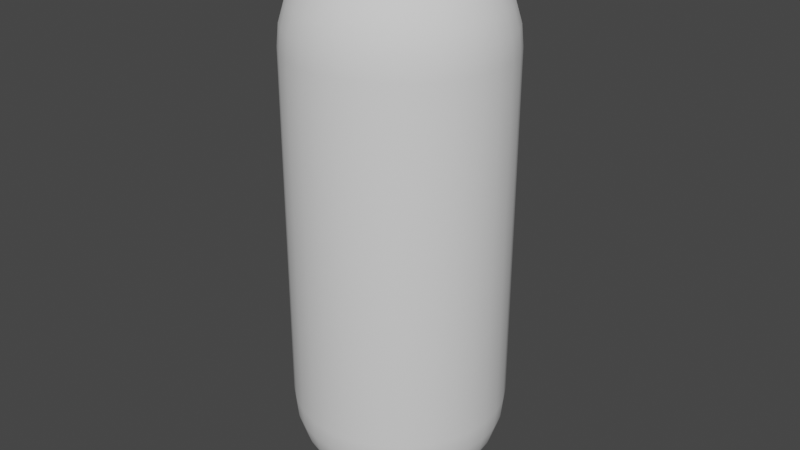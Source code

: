 # Source: PlayerCapsule.blend  (saved by Blender 3.6.13; exported with 4.5.12 LTS)
import bpy
from mathutils import Matrix  # noqa: F401  (used for matrix-valued properties, if any)

bpy.ops.wm.read_factory_settings(use_empty=True)
scene = bpy.context.scene
scene.name = 'Scene'

# ---- collections
col_collection = bpy.data.collections.new('Collection'); scene.collection.children.link(col_collection)

# ---- world
world_world = bpy.data.worlds.new('World'); scene.world = world_world
world_world.use_nodes = True; world_world.node_tree.nodes.clear()
_N = world_world.node_tree.nodes; _L = world_world.node_tree.links
n0 = _N.new('ShaderNodeOutputWorld'); n0.name = 'World Output'; n0.location = (300, 300)
n1 = _N.new('ShaderNodeBackground'); n1.name = 'Background'; n1.location = (10, 300)
n1.inputs[0].default_value = (0.05088, 0.05088, 0.05088, 1.0)
_L.new(n1.outputs[0], n0.inputs[0])
n0.is_active_output = True
world_world.color = (0.05088, 0.05088, 0.05088)
world_world.use_sun_shadow = False
world_world.sun_shadow_jitter_overblur = 0.0

# ---- meshes
me_cylinder_001 = bpy.data.meshes.new('Cylinder.001')
me_cylinder_001.from_pydata([(0.1951, 0.9808, -1.0), (0.1951, 0.9808, 1.0), (0.3827, 0.9239, 1.0), (0.5556, 0.8315, -1.0), (0.7071, 0.7071, -1.0), (0.7071, 0.7071, 1.0), (0.8315, 0.5556, -1.0), (0.8315, 0.5556, 1.0), (0.9808, 0.1951, -1.0), (1.0, 0.0, -1.0), (1.0, 0.0, 1.0), (0.9239, -0.3827, -1.0), (0.8315, -0.5556, -1.0), (0.8315, -0.5556, 1.0), (0.5556, -0.8315, 1.0), (0.3827, -0.9239, -1.0), (0.3827, -0.9239, 1.0), (0.0, -1.0, -1.0), (0.0, -1.0, 1.0), (-0.5556, -0.8315, -1.0), (-0.5556, -0.8315, 1.0), (-0.7071, -0.7071, -1.0), (-0.8315, -0.5556, -1.0), (-0.9239, -0.3827, -1.0), (-0.9239, -0.3827, 1.0), (-0.9808, -0.1951, 1.0), (-1.0, 0.0, -1.0), (-1.0, 0.0, 1.0), (-0.8315, 0.5556, 1.0), (-0.7071, 0.7071, -1.0), (-0.5556, 0.8315, -1.0), (-0.3827, 0.9239, -1.0), (-0.1951, 0.9808, -1.0), (-0.1951, 0.9808, 1.0), (0.0, 0.5556, 1.499), (0.0, 0.8315, 1.333), (0.0, 0.9808, 1.117), (0.0, 1.0, 1.0), (0.03806, 0.1913, 1.588), (0.07466, 0.3753, 1.554), (0.1084, 0.5449, 1.499), (0.1379, 0.6935, 1.424), (0.1622, 0.8155, 1.333), (0.1802, 0.9061, 1.23), (0.1913, 0.9619, 1.117), (0.07466, 0.1802, 1.588), (0.1464, 0.3536, 1.554), (0.2126, 0.5133, 1.499), (0.2706, 0.6533, 1.424), (0.3182, 0.7682, 1.333), (0.3536, 0.8536, 1.23), (0.3753, 0.9061, 1.117), (0.1084, 0.1622, 1.588), (0.2126, 0.3182, 1.554), (0.3087, 0.4619, 1.499), (0.3928, 0.5879, 1.424), (0.4619, 0.6913, 1.333), (0.5133, 0.7682, 1.23), (0.5449, 0.8155, 1.117), (0.5556, 0.8315, 1.0), (0.1379, 0.1379, 1.588), (0.2706, 0.2706, 1.554), (0.3928, 0.3928, 1.499), (0.5, 0.5, 1.424), (0.5879, 0.5879, 1.333), (0.6533, 0.6533, 1.23), (0.6935, 0.6935, 1.117), (0.1622, 0.1084, 1.588), (0.3182, 0.2126, 1.554), (0.4619, 0.3087, 1.499), (0.5879, 0.3928, 1.424), (0.6913, 0.4619, 1.333), (0.7682, 0.5133, 1.23), (0.8155, 0.5449, 1.117), (0.0, 0.0, 1.6), (0.1802, 0.07466, 1.588), (0.3536, 0.1464, 1.554), (0.5133, 0.2126, 1.499), (0.6533, 0.2706, 1.424), (0.7682, 0.3182, 1.333), (0.8536, 0.3536, 1.23), (0.9061, 0.3753, 1.117), (0.9239, 0.3827, 1.0), (0.1913, 0.03806, 1.588), (0.3753, 0.07466, 1.554), (0.5449, 0.1084, 1.499), (0.6935, 0.1379, 1.424), (0.8155, 0.1622, 1.333), (0.9061, 0.1802, 1.23), (0.9619, 0.1913, 1.117), (0.9808, 0.1951, 1.0), (0.1951, -1.118e-08, 1.588), (0.3827, -2.235e-08, 1.554), (0.5556, -5.215e-08, 1.499), (0.7071, 1.49e-08, 1.424), (0.8315, -8.941e-08, 1.333), (0.9239, 4.47e-08, 1.23), (0.9808, -8.941e-08, 1.117), (0.1913, -0.03806, 1.588), (0.3753, -0.07466, 1.554), (0.5449, -0.1084, 1.499), (0.6935, -0.1379, 1.424), (0.8155, -0.1622, 1.333), (0.9061, -0.1802, 1.23), (0.9619, -0.1913, 1.117), (0.9808, -0.1951, 1.0), (0.1802, -0.07466, 1.588), (0.3536, -0.1464, 1.554), (0.5133, -0.2126, 1.499), (0.6533, -0.2706, 1.424), (0.7682, -0.3182, 1.333), (0.8536, -0.3536, 1.23), (0.9061, -0.3753, 1.117), (0.9239, -0.3827, 1.0), (0.1622, -0.1084, 1.588), (0.3182, -0.2126, 1.554), (0.4619, -0.3087, 1.499), (0.5879, -0.3928, 1.424), (0.6913, -0.4619, 1.333), (0.7682, -0.5133, 1.23), (0.8155, -0.5449, 1.117), (0.1379, -0.1379, 1.588), (0.2706, -0.2706, 1.554), (0.3928, -0.3928, 1.499), (0.5, -0.5, 1.424), (0.5879, -0.5879, 1.333), (0.6533, -0.6533, 1.23), (0.6935, -0.6935, 1.117), (0.7071, -0.7071, 1.0), (0.1084, -0.1622, 1.588), (0.2126, -0.3182, 1.554), (0.3087, -0.4619, 1.499), (0.3928, -0.5879, 1.424), (0.4619, -0.6913, 1.333), (0.5133, -0.7682, 1.23), (0.5449, -0.8155, 1.117), (0.07466, -0.1802, 1.588), (0.1464, -0.3536, 1.554), (0.2126, -0.5133, 1.499), (0.2706, -0.6533, 1.424), (0.3182, -0.7682, 1.333), (0.3536, -0.8536, 1.23), (0.3753, -0.9061, 1.117), (0.03806, -0.1913, 1.588), (0.07466, -0.3753, 1.554), (0.1084, -0.5449, 1.499), (0.1379, -0.6935, 1.424), (0.1622, -0.8155, 1.333), (0.1802, -0.9061, 1.23), (0.1913, -0.9619, 1.117), (0.1951, -0.9808, 1.0), (-7.451e-09, -0.1951, 1.588), (-5.215e-08, -0.3827, 1.554), (-9.686e-08, -0.5556, 1.499), (-1.49e-08, -0.7071, 1.424), (-1.043e-07, -0.8315, 1.333), (2.98e-08, -0.9239, 1.23), (-1.341e-07, -0.9808, 1.117), (-0.03806, -0.1913, 1.588), (-0.07466, -0.3753, 1.554), (-0.1084, -0.5449, 1.499), (-0.1379, -0.6935, 1.424), (-0.1622, -0.8155, 1.333), (-0.1802, -0.9061, 1.23), (-0.1913, -0.9619, 1.117), (-0.1951, -0.9808, 1.0), (-0.07466, -0.1802, 1.588), (-0.1464, -0.3536, 1.554), (-0.2126, -0.5133, 1.499), (-0.2706, -0.6533, 1.424), (-0.3182, -0.7682, 1.333), (-0.3536, -0.8536, 1.23), (-0.3753, -0.9061, 1.117), (-0.3827, -0.9239, 1.0), (-0.1084, -0.1622, 1.588), (-0.2126, -0.3182, 1.554), (-0.3087, -0.4619, 1.499), (-0.3928, -0.5879, 1.424), (-0.4619, -0.6913, 1.333), (-0.5133, -0.7682, 1.23), (-0.5449, -0.8155, 1.117), (-0.1379, -0.1379, 1.588), (-0.2706, -0.2706, 1.554), (-0.3928, -0.3928, 1.499), (-0.5, -0.5, 1.424), (-0.5879, -0.5879, 1.333), (-0.6533, -0.6533, 1.23), (-0.6935, -0.6935, 1.117), (-0.7071, -0.7071, 1.0), (-0.1622, -0.1084, 1.588), (-0.3182, -0.2126, 1.554), (-0.4619, -0.3087, 1.499), (-0.5879, -0.3928, 1.424), (-0.6913, -0.4619, 1.333), (-0.7682, -0.5133, 1.23), (-0.8155, -0.5449, 1.117), (-0.8315, -0.5556, 1.0), (-0.1802, -0.07466, 1.588), (-0.3536, -0.1464, 1.554), (-0.5133, -0.2126, 1.499), (-0.6533, -0.2706, 1.424), (-0.7682, -0.3182, 1.333), (-0.8536, -0.3536, 1.23), (-0.9061, -0.3753, 1.117), (-0.1913, -0.03806, 1.588), (-0.3753, -0.07466, 1.554), (-0.5449, -0.1084, 1.499), (-0.6935, -0.1379, 1.424), (-0.8155, -0.1622, 1.333), (-0.9061, -0.1802, 1.23), (-0.9619, -0.1913, 1.117), (-0.1951, 1.863e-08, 1.588), (-0.3827, 5.215e-08, 1.554), (-0.5556, 1.49e-07, 1.499), (-0.7071, 2.98e-08, 1.424), (-0.8315, 1.639e-07, 1.333), (-0.9239, 1.49e-08, 1.23), (-0.9808, 2.682e-07, 1.117), (-0.1913, 0.03806, 1.588), (-0.3753, 0.07466, 1.554), (-0.5449, 0.1084, 1.499), (-0.6935, 0.1379, 1.424), (-0.8155, 0.1622, 1.333), (-0.9061, 0.1802, 1.23), (-0.9619, 0.1913, 1.117), (-0.9808, 0.1951, 1.0), (-0.1802, 0.07466, 1.588), (-0.3536, 0.1464, 1.554), (-0.5133, 0.2126, 1.499), (-0.6533, 0.2706, 1.424), (-0.7682, 0.3182, 1.333), (-0.8536, 0.3536, 1.23), (-0.9061, 0.3753, 1.117), (-0.9239, 0.3827, 1.0), (-0.1622, 0.1084, 1.588), (-0.3182, 0.2126, 1.554), (-0.4619, 0.3087, 1.499), (-0.5879, 0.3928, 1.424), (-0.6913, 0.4619, 1.333), (-0.7682, 0.5133, 1.23), (-0.8155, 0.5449, 1.117), (-0.1379, 0.1379, 1.588), (-0.2706, 0.2706, 1.554), (-0.3928, 0.3928, 1.499), (-0.5, 0.5, 1.424), (-0.5879, 0.5879, 1.333), (-0.6533, 0.6533, 1.23), (-0.6935, 0.6935, 1.117), (-0.7071, 0.7071, 1.0), (-0.1084, 0.1622, 1.588), (-0.2126, 0.3182, 1.554), (-0.3087, 0.4619, 1.499), (-0.3928, 0.5879, 1.424), (-0.4619, 0.6913, 1.333), (-0.5133, 0.7682, 1.23), (-0.5449, 0.8155, 1.117), (-0.5556, 0.8315, 1.0), (-0.07466, 0.1802, 1.588), (-0.1464, 0.3536, 1.554), (-0.2126, 0.5133, 1.499), (-0.2706, 0.6533, 1.424), (-0.3182, 0.7682, 1.333), (-0.3536, 0.8536, 1.23), (-0.3753, 0.9061, 1.117), (-0.3827, 0.9239, 1.0), (-0.03806, 0.1913, 1.588), (-0.07466, 0.3753, 1.554), (-0.1084, 0.5449, 1.499), (-0.1379, 0.6935, 1.424), (-0.1622, 0.8155, 1.333), (-0.1802, 0.9061, 1.23), (-0.1913, 0.9619, 1.117), (1.49e-08, 0.1951, 1.588), (6.706e-08, 0.3827, 1.554), (8.941e-08, 0.7071, 1.424), (5.96e-08, 0.9239, 1.23), (0.0, 1.0, -1.0), (0.0, 0.9808, -1.117), (0.0, 0.8315, -1.333), (0.1913, 0.9619, -1.117), (0.1802, 0.9061, -1.23), (0.1622, 0.8155, -1.333), (0.1379, 0.6935, -1.424), (0.1084, 0.5449, -1.499), (0.07466, 0.3753, -1.554), (0.03806, 0.1913, -1.588), (0.3827, 0.9239, -1.0), (0.3753, 0.9061, -1.117), (0.3536, 0.8536, -1.23), (0.3182, 0.7682, -1.333), (0.2706, 0.6533, -1.424), (0.2126, 0.5133, -1.499), (0.1464, 0.3536, -1.554), (0.07466, 0.1802, -1.588), (0.5449, 0.8155, -1.117), (0.5133, 0.7682, -1.23), (0.4619, 0.6913, -1.333), (0.3928, 0.5879, -1.424), (0.3087, 0.4619, -1.499), (0.2126, 0.3182, -1.554), (0.1084, 0.1622, -1.588), (0.6935, 0.6935, -1.117), (0.6533, 0.6533, -1.23), (0.5879, 0.5879, -1.333), (0.5, 0.5, -1.424), (0.3928, 0.3928, -1.499), (0.2706, 0.2706, -1.554), (0.1379, 0.1379, -1.588), (0.8155, 0.5449, -1.117), (0.7682, 0.5133, -1.23), (0.6913, 0.4619, -1.333), (0.5879, 0.3928, -1.424), (0.4619, 0.3087, -1.499), (0.3182, 0.2126, -1.554), (0.1622, 0.1084, -1.588), (0.9239, 0.3827, -1.0), (0.9061, 0.3753, -1.117), (0.8536, 0.3536, -1.23), (0.7682, 0.3182, -1.333), (0.6533, 0.2706, -1.424), (0.5133, 0.2126, -1.499), (0.3536, 0.1464, -1.554), (0.1802, 0.07466, -1.588), (0.9619, 0.1913, -1.117), (0.9061, 0.1802, -1.23), (0.8155, 0.1622, -1.333), (0.6935, 0.1379, -1.424), (0.5449, 0.1084, -1.499), (0.3753, 0.07466, -1.554), (0.1913, 0.03806, -1.588), (0.9808, -8.941e-08, -1.117), (0.9239, 4.47e-08, -1.23), (0.8315, -8.941e-08, -1.333), (0.7071, 1.49e-08, -1.424), (0.5556, -5.215e-08, -1.499), (0.3827, -2.235e-08, -1.554), (0.1951, -1.118e-08, -1.588), (0.9808, -0.1951, -1.0), (0.9619, -0.1913, -1.117), (0.9061, -0.1802, -1.23), (0.8155, -0.1622, -1.333), (0.6935, -0.1379, -1.424), (0.5449, -0.1084, -1.499), (0.3753, -0.07466, -1.554), (0.1913, -0.03806, -1.588), (0.9061, -0.3753, -1.117), (0.8536, -0.3536, -1.23), (0.7682, -0.3182, -1.333), (0.6533, -0.2706, -1.424), (0.5133, -0.2126, -1.499), (0.3536, -0.1464, -1.554), (0.1802, -0.07466, -1.588), (0.8155, -0.5449, -1.117), (0.7682, -0.5133, -1.23), (0.6913, -0.4619, -1.333), (0.5879, -0.3928, -1.424), (0.4619, -0.3087, -1.499), (0.3182, -0.2126, -1.554), (0.1622, -0.1084, -1.588), (0.7071, -0.7071, -1.0), (0.6935, -0.6935, -1.117), (0.6533, -0.6533, -1.23), (0.5879, -0.5879, -1.333), (0.5, -0.5, -1.424), (0.3928, -0.3928, -1.499), (0.2706, -0.2706, -1.554), (0.1379, -0.1379, -1.588), (0.5556, -0.8315, -1.0), (0.5449, -0.8155, -1.117), (0.5133, -0.7682, -1.23), (0.4619, -0.6913, -1.333), (0.3928, -0.5879, -1.424), (0.3087, -0.4619, -1.499), (0.2126, -0.3182, -1.554), (0.1084, -0.1622, -1.588), (0.3753, -0.9061, -1.117), (0.3536, -0.8536, -1.23), (0.3182, -0.7682, -1.333), (0.2706, -0.6533, -1.424), (0.2126, -0.5133, -1.499), (0.1464, -0.3536, -1.554), (0.07466, -0.1802, -1.588), (0.1951, -0.9808, -1.0), (0.1913, -0.9619, -1.117), (0.1802, -0.9061, -1.23), (0.1622, -0.8155, -1.333), (0.1379, -0.6935, -1.424), (0.1084, -0.5449, -1.499), (0.07466, -0.3753, -1.554), (0.03806, -0.1913, -1.588), (-1.341e-07, -0.9808, -1.117), (2.98e-08, -0.9239, -1.23), (-1.043e-07, -0.8315, -1.333), (-1.49e-08, -0.7071, -1.424), (-9.686e-08, -0.5556, -1.499), (-5.215e-08, -0.3827, -1.554), (-7.451e-09, -0.1951, -1.588), (-0.1951, -0.9808, -1.0), (-0.1913, -0.9619, -1.117), (-0.1802, -0.9061, -1.23), (-0.1622, -0.8155, -1.333), (-0.1379, -0.6935, -1.424), (-0.1084, -0.5449, -1.499), (-0.07466, -0.3753, -1.554), (-0.03806, -0.1913, -1.588), (-0.3827, -0.9239, -1.0), (-0.3753, -0.9061, -1.117), (-0.3536, -0.8536, -1.23), (-0.3182, -0.7682, -1.333), (-0.2706, -0.6533, -1.424), (-0.2126, -0.5133, -1.499), (-0.1464, -0.3536, -1.554), (-0.07466, -0.1802, -1.588), (-0.5449, -0.8155, -1.117), (-0.5133, -0.7682, -1.23), (-0.4619, -0.6913, -1.333), (-0.3928, -0.5879, -1.424), (-0.3087, -0.4619, -1.499), (-0.2126, -0.3182, -1.554), (-0.1084, -0.1622, -1.588), (-0.6935, -0.6935, -1.117), (-0.6533, -0.6533, -1.23), (-0.5879, -0.5879, -1.333), (-0.5, -0.5, -1.424), (-0.3928, -0.3928, -1.499), (-0.2706, -0.2706, -1.554), (-0.1379, -0.1379, -1.588), (0.0, 0.0, -1.6), (-0.8155, -0.5449, -1.117), (-0.7682, -0.5133, -1.23), (-0.6913, -0.4619, -1.333), (-0.5879, -0.3928, -1.424), (-0.4619, -0.3087, -1.499), (-0.3182, -0.2126, -1.554), (-0.1622, -0.1084, -1.588), (-0.9061, -0.3753, -1.117), (-0.8536, -0.3536, -1.23), (-0.7682, -0.3182, -1.333), (-0.6533, -0.2706, -1.424), (-0.5133, -0.2126, -1.499), (-0.3536, -0.1464, -1.554), (-0.1802, -0.07466, -1.588), (-0.9808, -0.1951, -1.0), (-0.9619, -0.1913, -1.117), (-0.9061, -0.1802, -1.23), (-0.8155, -0.1622, -1.333), (-0.6935, -0.1379, -1.424), (-0.5449, -0.1084, -1.499), (-0.3753, -0.07466, -1.554), (-0.1913, -0.03806, -1.588), (-0.9808, 2.682e-07, -1.117), (-0.9239, 1.49e-08, -1.23), (-0.8315, 1.639e-07, -1.333), (-0.7071, 2.98e-08, -1.424), (-0.5556, 1.49e-07, -1.499), (-0.3827, 5.215e-08, -1.554), (-0.1951, 1.863e-08, -1.588), (-0.9808, 0.1951, -1.0), (-0.9619, 0.1913, -1.117), (-0.9061, 0.1802, -1.23), (-0.8155, 0.1622, -1.333), (-0.6935, 0.1379, -1.424), (-0.5449, 0.1084, -1.499), (-0.3753, 0.07466, -1.554), (-0.1913, 0.03806, -1.588), (-0.9239, 0.3827, -1.0), (-0.9061, 0.3753, -1.117), (-0.8536, 0.3536, -1.23), (-0.7682, 0.3182, -1.333), (-0.6533, 0.2706, -1.424), (-0.5133, 0.2126, -1.499), (-0.3536, 0.1464, -1.554), (-0.1802, 0.07466, -1.588), (-0.8315, 0.5556, -1.0), (-0.8155, 0.5449, -1.117), (-0.7682, 0.5133, -1.23), (-0.6913, 0.4619, -1.333), (-0.5879, 0.3928, -1.424), (-0.4619, 0.3087, -1.499), (-0.3182, 0.2126, -1.554), (-0.1622, 0.1084, -1.588), (-0.6935, 0.6935, -1.117), (-0.6533, 0.6533, -1.23), (-0.5879, 0.5879, -1.333), (-0.5, 0.5, -1.424), (-0.3928, 0.3928, -1.499), (-0.2706, 0.2706, -1.554), (-0.1379, 0.1379, -1.588), (-0.5449, 0.8155, -1.117), (-0.5133, 0.7682, -1.23), (-0.4619, 0.6913, -1.333), (-0.3928, 0.5879, -1.424), (-0.3087, 0.4619, -1.499), (-0.2126, 0.3182, -1.554), (-0.1084, 0.1622, -1.588), (-0.3753, 0.9061, -1.117), (-0.3536, 0.8536, -1.23), (-0.3182, 0.7682, -1.333), (-0.2706, 0.6533, -1.424), (-0.2126, 0.5133, -1.499), (-0.1464, 0.3536, -1.554), (-0.07466, 0.1802, -1.588), (-0.1913, 0.9619, -1.117), (-0.1802, 0.9061, -1.23), (-0.1622, 0.8155, -1.333), (-0.1379, 0.6935, -1.424), (-0.1084, 0.5449, -1.499), (-0.07466, 0.3753, -1.554), (-0.03806, 0.1913, -1.588), (5.96e-08, 0.9239, -1.23), (8.941e-08, 0.7071, -1.424), (2.161e-07, 0.5556, -1.499), (6.706e-08, 0.3827, -1.554), (1.49e-08, 0.1951, -1.588)], [], [(4, 5, 7, 6), (272, 74, 38), (273, 272, 38, 39), (34, 273, 39, 40), (274, 34, 40, 41), (35, 274, 41, 42), (275, 35, 42, 43), (36, 275, 43, 44), (44, 43, 50, 51), (38, 74, 45), (39, 38, 45, 46), (40, 39, 46, 47), (41, 40, 47, 48), (42, 41, 48, 49), (43, 42, 49, 50), (48, 47, 54, 55), (49, 48, 55, 56), (50, 49, 56, 57), (51, 50, 57, 58), (45, 74, 52), (46, 45, 52, 53), (47, 46, 53, 54), (52, 74, 60), (53, 52, 60, 61), (54, 53, 61, 62), (55, 54, 62, 63), (56, 55, 63, 64), (57, 56, 64, 65), (58, 57, 65, 66), (63, 62, 69, 70), (64, 63, 70, 71), (65, 64, 71, 72), (66, 65, 72, 73), (60, 74, 67), (61, 60, 67, 68), (62, 61, 68, 69), (67, 74, 75), (68, 67, 75, 76), (69, 68, 76, 77), (70, 69, 77, 78), (71, 70, 78, 79), (72, 71, 79, 80), (73, 72, 80, 81), (79, 78, 86, 87), (80, 79, 87, 88), (81, 80, 88, 89), (82, 81, 89, 90), (75, 74, 83), (76, 75, 83, 84), (77, 76, 84, 85), (78, 77, 85, 86), (84, 83, 91, 92), (85, 84, 92, 93), (86, 85, 93, 94), (87, 86, 94, 95), (88, 87, 95, 96), (89, 88, 96, 97), (83, 74, 91), (96, 95, 102, 103), (97, 96, 103, 104), (91, 74, 98), (92, 91, 98, 99), (93, 92, 99, 100), (94, 93, 100, 101), (95, 94, 101, 102), (99, 98, 106, 107), (100, 99, 107, 108), (101, 100, 108, 109), (102, 101, 109, 110), (103, 102, 110, 111), (104, 103, 111, 112), (105, 104, 112, 113), (98, 74, 106), (111, 110, 118, 119), (112, 111, 119, 120), (106, 74, 114), (107, 106, 114, 115), (108, 107, 115, 116), (109, 108, 116, 117), (110, 109, 117, 118), (116, 115, 122, 123), (117, 116, 123, 124), (118, 117, 124, 125), (119, 118, 125, 126), (120, 119, 126, 127), (114, 74, 121), (115, 114, 121, 122), (127, 126, 134, 135), (121, 74, 129), (122, 121, 129, 130), (123, 122, 130, 131), (124, 123, 131, 132), (125, 124, 132, 133), (126, 125, 133, 134), (131, 130, 137, 138), (132, 131, 138, 139), (133, 132, 139, 140), (134, 133, 140, 141), (135, 134, 141, 142), (129, 74, 136), (130, 129, 136, 137), (142, 141, 148, 149), (136, 74, 143), (137, 136, 143, 144), (138, 137, 144, 145), (139, 138, 145, 146), (140, 139, 146, 147), (141, 140, 147, 148), (146, 145, 153, 154), (147, 146, 154, 155), (148, 147, 155, 156), (149, 148, 156, 157), (143, 74, 151), (144, 143, 151, 152), (145, 144, 152, 153), (151, 74, 158), (152, 151, 158, 159), (153, 152, 159, 160), (154, 153, 160, 161), (155, 154, 161, 162), (156, 155, 162, 163), (157, 156, 163, 164), (162, 161, 169, 170), (163, 162, 170, 171), (164, 163, 171, 172), (165, 164, 172, 173), (158, 74, 166), (159, 158, 166, 167), (160, 159, 167, 168), (161, 160, 168, 169), (166, 74, 174), (167, 166, 174, 175), (168, 167, 175, 176), (169, 168, 176, 177), (170, 169, 177, 178), (171, 170, 178, 179), (172, 171, 179, 180), (178, 177, 184, 185), (179, 178, 185, 186), (180, 179, 186, 187), (174, 74, 181), (175, 174, 181, 182), (176, 175, 182, 183), (177, 176, 183, 184), (182, 181, 189, 190), (183, 182, 190, 191), (184, 183, 191, 192), (185, 184, 192, 193), (186, 185, 193, 194), (187, 186, 194, 195), (188, 187, 195, 196), (181, 74, 189), (194, 193, 201, 202), (195, 194, 202, 203), (189, 74, 197), (190, 189, 197, 198), (191, 190, 198, 199), (192, 191, 199, 200), (193, 192, 200, 201), (198, 197, 204, 205), (199, 198, 205, 206), (200, 199, 206, 207), (201, 200, 207, 208), (202, 201, 208, 209), (203, 202, 209, 210), (197, 74, 204), (209, 208, 215, 216), (210, 209, 216, 217), (204, 74, 211), (205, 204, 211, 212), (206, 205, 212, 213), (207, 206, 213, 214), (208, 207, 214, 215), (213, 212, 219, 220), (214, 213, 220, 221), (215, 214, 221, 222), (216, 215, 222, 223), (217, 216, 223, 224), (211, 74, 218), (212, 211, 218, 219), (224, 223, 231, 232), (225, 224, 232, 233), (218, 74, 226), (219, 218, 226, 227), (220, 219, 227, 228), (221, 220, 228, 229), (222, 221, 229, 230), (223, 222, 230, 231), (229, 228, 236, 237), (230, 229, 237, 238), (231, 230, 238, 239), (232, 231, 239, 240), (226, 74, 234), (227, 226, 234, 235), (228, 227, 235, 236), (234, 74, 241), (235, 234, 241, 242), (236, 235, 242, 243), (237, 236, 243, 244), (238, 237, 244, 245), (239, 238, 245, 246), (240, 239, 246, 247), (244, 243, 251, 252), (245, 244, 252, 253), (246, 245, 253, 254), (247, 246, 254, 255), (248, 247, 255, 256), (241, 74, 249), (242, 241, 249, 250), (243, 242, 250, 251), (256, 255, 263, 264), (249, 74, 257), (250, 249, 257, 258), (251, 250, 258, 259), (252, 251, 259, 260), (253, 252, 260, 261), (254, 253, 261, 262), (255, 254, 262, 263), (261, 260, 268, 269), (262, 261, 269, 270), (263, 262, 270, 271), (257, 74, 265), (258, 257, 265, 266), (259, 258, 266, 267), (260, 259, 267, 268), (265, 74, 272), (266, 265, 272, 273), (267, 266, 273, 34), (268, 267, 34, 274), (269, 268, 274, 35), (270, 269, 35, 275), (271, 270, 275, 36), (427, 513, 285), (509, 277, 279, 280), (278, 509, 280, 281), (510, 278, 281, 282), (511, 510, 282, 283), (512, 511, 283, 284), (513, 512, 284, 285), (285, 284, 292, 293), (427, 285, 293), (280, 279, 287, 288), (281, 280, 288, 289), (282, 281, 289, 290), (283, 282, 290, 291), (284, 283, 291, 292), (289, 288, 295, 296), (290, 289, 296, 297), (291, 290, 297, 298), (292, 291, 298, 299), (293, 292, 299, 300), (427, 293, 300), (288, 287, 294, 295), (300, 299, 306, 307), (427, 300, 307), (295, 294, 301, 302), (296, 295, 302, 303), (297, 296, 303, 304), (298, 297, 304, 305), (299, 298, 305, 306), (304, 303, 310, 311), (305, 304, 311, 312), (306, 305, 312, 313), (307, 306, 313, 314), (427, 307, 314), (302, 301, 308, 309), (303, 302, 309, 310), (427, 314, 322), (309, 308, 316, 317), (310, 309, 317, 318), (311, 310, 318, 319), (312, 311, 319, 320), (313, 312, 320, 321), (314, 313, 321, 322), (319, 318, 325, 326), (320, 319, 326, 327), (321, 320, 327, 328), (322, 321, 328, 329), (427, 322, 329), (317, 316, 323, 324), (318, 317, 324, 325), (427, 329, 336), (324, 323, 330, 331), (325, 324, 331, 332), (326, 325, 332, 333), (327, 326, 333, 334), (328, 327, 334, 335), (329, 328, 335, 336), (334, 333, 341, 342), (335, 334, 342, 343), (336, 335, 343, 344), (427, 336, 344), (331, 330, 338, 339), (332, 331, 339, 340), (333, 332, 340, 341), (339, 338, 345, 346), (340, 339, 346, 347), (341, 340, 347, 348), (342, 341, 348, 349), (343, 342, 349, 350), (344, 343, 350, 351), (427, 344, 351), (350, 349, 356, 357), (351, 350, 357, 358), (427, 351, 358), (346, 345, 352, 353), (347, 346, 353, 354), (348, 347, 354, 355), (349, 348, 355, 356), (353, 352, 360, 361), (354, 353, 361, 362), (355, 354, 362, 363), (356, 355, 363, 364), (357, 356, 364, 365), (358, 357, 365, 366), (427, 358, 366), (365, 364, 372, 373), (366, 365, 373, 374), (427, 366, 374), (360, 359, 367, 368), (361, 360, 368, 369), (362, 361, 369, 370), (363, 362, 370, 371), (364, 363, 371, 372), (370, 369, 376, 377), (371, 370, 377, 378), (372, 371, 378, 379), (373, 372, 379, 380), (374, 373, 380, 381), (427, 374, 381), (369, 368, 375, 376), (381, 380, 388, 389), (427, 381, 389), (376, 375, 383, 384), (377, 376, 384, 385), (378, 377, 385, 386), (379, 378, 386, 387), (380, 379, 387, 388), (385, 384, 391, 392), (386, 385, 392, 393), (387, 386, 393, 394), (388, 387, 394, 395), (389, 388, 395, 396), (427, 389, 396), (384, 383, 390, 391), (396, 395, 403, 404), (427, 396, 404), (391, 390, 398, 399), (392, 391, 399, 400), (393, 392, 400, 401), (394, 393, 401, 402), (395, 394, 402, 403), (401, 400, 408, 409), (402, 401, 409, 410), (403, 402, 410, 411), (404, 403, 411, 412), (427, 404, 412), (398, 397, 405, 406), (399, 398, 406, 407), (400, 399, 407, 408), (427, 412, 419), (407, 406, 413, 414), (408, 407, 414, 415), (409, 408, 415, 416), (410, 409, 416, 417), (411, 410, 417, 418), (412, 411, 418, 419), (417, 416, 423, 424), (418, 417, 424, 425), (419, 418, 425, 426), (427, 419, 426), (414, 413, 420, 421), (415, 414, 421, 422), (416, 415, 422, 423), (421, 420, 428, 429), (422, 421, 429, 430), (423, 422, 430, 431), (424, 423, 431, 432), (425, 424, 432, 433), (426, 425, 433, 434), (427, 426, 434), (432, 431, 438, 439), (433, 432, 439, 440), (434, 433, 440, 441), (427, 434, 441), (429, 428, 435, 436), (430, 429, 436, 437), (431, 430, 437, 438), (436, 435, 443, 444), (437, 436, 444, 445), (438, 437, 445, 446), (439, 438, 446, 447), (440, 439, 447, 448), (441, 440, 448, 449), (427, 441, 449), (448, 447, 454, 455), (449, 448, 455, 456), (427, 449, 456), (444, 443, 450, 451), (445, 444, 451, 452), (446, 445, 452, 453), (447, 446, 453, 454), (451, 450, 458, 459), (452, 451, 459, 460), (453, 452, 460, 461), (454, 453, 461, 462), (455, 454, 462, 463), (456, 455, 463, 464), (427, 456, 464), (463, 462, 470, 471), (464, 463, 471, 472), (427, 464, 472), (458, 457, 465, 466), (459, 458, 466, 467), (460, 459, 467, 468), (461, 460, 468, 469), (462, 461, 469, 470), (468, 467, 475, 476), (469, 468, 476, 477), (470, 469, 477, 478), (471, 470, 478, 479), (472, 471, 479, 480), (427, 472, 480), (466, 465, 473, 474), (467, 466, 474, 475), (480, 479, 486, 487), (427, 480, 487), (475, 474, 481, 482), (476, 475, 482, 483), (477, 476, 483, 484), (478, 477, 484, 485), (479, 478, 485, 486), (484, 483, 490, 491), (485, 484, 491, 492), (486, 485, 492, 493), (487, 486, 493, 494), (427, 487, 494), (482, 481, 488, 489), (483, 482, 489, 490), (427, 494, 501), (489, 488, 495, 496), (490, 489, 496, 497), (491, 490, 497, 498), (492, 491, 498, 499), (493, 492, 499, 500), (494, 493, 500, 501), (498, 497, 504, 505), (499, 498, 505, 506), (500, 499, 506, 507), (501, 500, 507, 508), (427, 501, 508), (496, 495, 502, 503), (497, 496, 503, 504), (427, 508, 513), (397, 165, 173, 405), (503, 502, 277, 509), (504, 503, 509, 278), (505, 504, 278, 510), (506, 505, 510, 511), (507, 506, 511, 512), (508, 507, 512, 513), (37, 1, 0, 276), (2, 59, 3, 286), (30, 31, 495, 488), (338, 330, 9, 337), (367, 14, 16, 15), (232, 240, 28, 233), (59, 58, 66, 5), (11, 113, 13, 12), (337, 105, 113, 11), (7, 73, 81, 82), (375, 368, 367, 15), (420, 413, 19, 21), (15, 16, 150, 382), (157, 18, 150, 149), (7, 82, 315, 6), (360, 352, 12, 359), (279, 0, 286, 287), (180, 20, 173, 172), (287, 286, 3, 294), (19, 20, 188, 21), (11, 345, 338, 337), (264, 263, 271, 33), (276, 0, 279, 277), (256, 264, 31, 30), (142, 16, 14, 135), (359, 128, 14, 367), (435, 428, 22, 23), (66, 73, 7, 5), (248, 256, 30, 29), (210, 25, 24, 203), (9, 10, 105, 337), (502, 32, 276, 277), (120, 13, 113, 112), (323, 8, 9, 330), (59, 5, 4, 3), (294, 3, 4, 301), (1, 2, 286, 0), (17, 390, 383, 382), (271, 36, 37, 33), (89, 97, 10, 90), (27, 225, 457, 26), (301, 4, 6, 308), (33, 37, 276, 32), (398, 390, 17, 397), (308, 6, 315, 316), (44, 51, 2, 1), (382, 150, 18, 17), (149, 150, 16, 142), (225, 233, 465, 457), (187, 188, 20, 180), (164, 165, 18, 157), (28, 248, 29, 473), (383, 375, 15, 382), (12, 13, 128, 359), (19, 413, 406, 405), (135, 14, 128, 127), (90, 10, 9, 8), (27, 217, 224, 225), (22, 196, 24, 23), (203, 24, 196, 195), (51, 58, 59, 2), (21, 188, 196, 22), (82, 90, 8, 315), (12, 352, 345, 11), (27, 25, 210, 217), (37, 36, 44, 1), (104, 105, 10, 97), (442, 25, 27, 26), (316, 315, 8, 323), (127, 128, 13, 120), (264, 33, 32, 31), (26, 450, 443, 442), (481, 29, 30, 488), (233, 28, 473, 465), (22, 428, 420, 21), (405, 173, 20, 19), (31, 32, 502, 495), (23, 24, 25, 442), (28, 240, 247, 248), (17, 18, 165, 397), (26, 457, 458, 450), (473, 29, 481, 474), (443, 435, 23, 442)])
me_cylinder_001.polygons.foreach_set('use_smooth', [True] * 544)
_uv = me_cylinder_001.uv_layers.new(name='UVMap')
_uv.uv.foreach_set('vector', [0.875, 0.5, 0.875, 1.0, 0.8438, 1.0, 0.8438, 0.5, 0.75, 0.9375, 0.7344, 1.0, 0.7188, 0.9375, 0.75, 0.875, 0.75, 0.9375, 0.7188, 0.9375, 0.7188, 0.875, 0.75, 0.8125, 0.75, 0.875, 0.7188, 0.875, 0.7188, 0.8125, 0.75, 0.75, 0.75, 0.8125, 0.7188, 0.8125, 0.7188, 0.75, 0.75, 0.6875, 0.75, 0.75, 0.7188, 0.75, 0.7188, 0.6875, 0.75, 0.625, 0.75, 0.6875, 0.7188, 0.6875, 0.7188, 0.625, 0.75, 0.5625, 0.75, 0.625, 0.7188, 0.625, 0.7188, 0.5625, 0.7188, 0.5625, 0.7188, 0.625, 0.6875, 0.625, 0.6875, 0.5625, 0.7188, 0.9375, 0.7031, 1.0, 0.6875, 0.9375, 0.7188, 0.875, 0.7188, 0.9375, 0.6875, 0.9375, 0.6875, 0.875, 0.7188, 0.8125, 0.7188, 0.875, 0.6875, 0.875, 0.6875, 0.8125, 0.7188, 0.75, 0.7188, 0.8125, 0.6875, 0.8125, 0.6875, 0.75, 0.7188, 0.6875, 0.7188, 0.75, 0.6875, 0.75, 0.6875, 0.6875, 0.7188, 0.625, 0.7188, 0.6875, 0.6875, 0.6875, 0.6875, 0.625, 0.6875, 0.75, 0.6875, 0.8125, 0.6562, 0.8125, 0.6562, 0.75, 0.6875, 0.6875, 0.6875, 0.75, 0.6562, 0.75, 0.6562, 0.6875, 0.6875, 0.625, 0.6875, 0.6875, 0.6562, 0.6875, 0.6562, 0.625, 0.6875, 0.5625, 0.6875, 0.625, 0.6562, 0.625, 0.6562, 0.5625, 0.6875, 0.9375, 0.6719, 1.0, 0.6562, 0.9375, 0.6875, 0.875, 0.6875, 0.9375, 0.6562, 0.9375, 0.6562, 0.875, 0.6875, 0.8125, 0.6875, 0.875, 0.6562, 0.875, 0.6562, 0.8125, 0.6562, 0.9375, 0.6406, 1.0, 0.625, 0.9375, 0.6562, 0.875, 0.6562, 0.9375, 0.625, 0.9375, 0.625, 0.875, 0.6562, 0.8125, 0.6562, 0.875, 0.625, 0.875, 0.625, 0.8125, 0.6562, 0.75, 0.6562, 0.8125, 0.625, 0.8125, 0.625, 0.75, 0.6562, 0.6875, 0.6562, 0.75, 0.625, 0.75, 0.625, 0.6875, 0.6562, 0.625, 0.6562, 0.6875, 0.625, 0.6875, 0.625, 0.625, 0.6562, 0.5625, 0.6562, 0.625, 0.625, 0.625, 0.625, 0.5625, 0.625, 0.75, 0.625, 0.8125, 0.5938, 0.8125, 0.5938, 0.75, 0.625, 0.6875, 0.625, 0.75, 0.5938, 0.75, 0.5938, 0.6875, 0.625, 0.625, 0.625, 0.6875, 0.5938, 0.6875, 0.5938, 0.625, 0.625, 0.5625, 0.625, 0.625, 0.5938, 0.625, 0.5938, 0.5625, 0.625, 0.9375, 0.6094, 1.0, 0.5938, 0.9375, 0.625, 0.875, 0.625, 0.9375, 0.5938, 0.9375, 0.5938, 0.875, 0.625, 0.8125, 0.625, 0.875, 0.5938, 0.875, 0.5938, 0.8125, 0.5938, 0.9375, 0.5781, 1.0, 0.5625, 0.9375, 0.5938, 0.875, 0.5938, 0.9375, 0.5625, 0.9375, 0.5625, 0.875, 0.5938, 0.8125, 0.5938, 0.875, 0.5625, 0.875, 0.5625, 0.8125, 0.5938, 0.75, 0.5938, 0.8125, 0.5625, 0.8125, 0.5625, 0.75, 0.5938, 0.6875, 0.5938, 0.75, 0.5625, 0.75, 0.5625, 0.6875, 0.5938, 0.625, 0.5938, 0.6875, 0.5625, 0.6875, 0.5625, 0.625, 0.5938, 0.5625, 0.5938, 0.625, 0.5625, 0.625, 0.5625, 0.5625, 0.5625, 0.6875, 0.5625, 0.75, 0.5312, 0.75, 0.5312, 0.6875, 0.5625, 0.625, 0.5625, 0.6875, 0.5312, 0.6875, 0.5312, 0.625, 0.5625, 0.5625, 0.5625, 0.625, 0.5312, 0.625, 0.5312, 0.5625, 0.5625, 0.5, 0.5625, 0.5625, 0.5312, 0.5625, 0.5312, 0.5, 0.5625, 0.9375, 0.5469, 1.0, 0.5312, 0.9375, 0.5625, 0.875, 0.5625, 0.9375, 0.5312, 0.9375, 0.5312, 0.875, 0.5625, 0.8125, 0.5625, 0.875, 0.5312, 0.875, 0.5312, 0.8125, 0.5625, 0.75, 0.5625, 0.8125, 0.5312, 0.8125, 0.5312, 0.75, 0.5312, 0.875, 0.5312, 0.9375, 0.5, 0.9375, 0.5, 0.875, 0.5312, 0.8125, 0.5312, 0.875, 0.5, 0.875, 0.5, 0.8125, 0.5312, 0.75, 0.5312, 0.8125, 0.5, 0.8125, 0.5, 0.75, 0.5312, 0.6875, 0.5312, 0.75, 0.5, 0.75, 0.5, 0.6875, 0.5312, 0.625, 0.5312, 0.6875, 0.5, 0.6875, 0.5, 0.625, 0.5312, 0.5625, 0.5312, 0.625, 0.5, 0.625, 0.5, 0.5625, 0.5312, 0.9375, 0.5156, 1.0, 0.5, 0.9375, 0.5, 0.625, 0.5, 0.6875, 0.4687, 0.6875, 0.4688, 0.625, 0.5, 0.5625, 0.5, 0.625, 0.4688, 0.625, 0.4688, 0.5625, 0.5, 0.9375, 0.4844, 1.0, 0.4688, 0.9375, 0.5, 0.875, 0.5, 0.9375, 0.4688, 0.9375, 0.4688, 0.875, 0.5, 0.8125, 0.5, 0.875, 0.4688, 0.875, 0.4688, 0.8125, 0.5, 0.75, 0.5, 0.8125, 0.4688, 0.8125, 0.4688, 0.75, 0.5, 0.6875, 0.5, 0.75, 0.4688, 0.75, 0.4687, 0.6875, 0.4688, 0.875, 0.4688, 0.9375, 0.4375, 0.9375, 0.4375, 0.875, 0.4688, 0.8125, 0.4688, 0.875, 0.4375, 0.875, 0.4375, 0.8125, 0.4688, 0.75, 0.4688, 0.8125, 0.4375, 0.8125, 0.4375, 0.75, 0.4687, 0.6875, 0.4688, 0.75, 0.4375, 0.75, 0.4375, 0.6875, 0.4688, 0.625, 0.4687, 0.6875, 0.4375, 0.6875, 0.4375, 0.625, 0.4688, 0.5625, 0.4688, 0.625, 0.4375, 0.625, 0.4375, 0.5625, 0.4687, 0.5, 0.4688, 0.5625, 0.4375, 0.5625, 0.4375, 0.5, 0.4688, 0.9375, 0.4531, 1.0, 0.4375, 0.9375, 0.4375, 0.625, 0.4375, 0.6875, 0.4062, 0.6875, 0.4062, 0.625, 0.4375, 0.5625, 0.4375, 0.625, 0.4062, 0.625, 0.4062, 0.5625, 0.4375, 0.9375, 0.4219, 1.0, 0.4062, 0.9375, 0.4375, 0.875, 0.4375, 0.9375, 0.4062, 0.9375, 0.4062, 0.875, 0.4375, 0.8125, 0.4375, 0.875, 0.4062, 0.875, 0.4062, 0.8125, 0.4375, 0.75, 0.4375, 0.8125, 0.4062, 0.8125, 0.4062, 0.75, 0.4375, 0.6875, 0.4375, 0.75, 0.4062, 0.75, 0.4062, 0.6875, 0.4062, 0.8125, 0.4062, 0.875, 0.375, 0.875, 0.375, 0.8125, 0.4062, 0.75, 0.4062, 0.8125, 0.375, 0.8125, 0.375, 0.75, 0.4062, 0.6875, 0.4062, 0.75, 0.375, 0.75, 0.375, 0.6875, 0.4062, 0.625, 0.4062, 0.6875, 0.375, 0.6875, 0.375, 0.625, 0.4062, 0.5625, 0.4062, 0.625, 0.375, 0.625, 0.375, 0.5625, 0.4062, 0.9375, 0.3906, 1.0, 0.375, 0.9375, 0.4062, 0.875, 0.4062, 0.9375, 0.375, 0.9375, 0.375, 0.875, 0.375, 0.5625, 0.375, 0.625, 0.3438, 0.625, 0.3438, 0.5625, 0.375, 0.9375, 0.3594, 1.0, 0.3438, 0.9375, 0.375, 0.875, 0.375, 0.9375, 0.3438, 0.9375, 0.3438, 0.875, 0.375, 0.8125, 0.375, 0.875, 0.3438, 0.875, 0.3438, 0.8125, 0.375, 0.75, 0.375, 0.8125, 0.3438, 0.8125, 0.3438, 0.75, 0.375, 0.6875, 0.375, 0.75, 0.3438, 0.75, 0.3438, 0.6875, 0.375, 0.625, 0.375, 0.6875, 0.3438, 0.6875, 0.3438, 0.625, 0.3438, 0.8125, 0.3438, 0.875, 0.3125, 0.875, 0.3125, 0.8125, 0.3438, 0.75, 0.3438, 0.8125, 0.3125, 0.8125, 0.3125, 0.75, 0.3438, 0.6875, 0.3438, 0.75, 0.3125, 0.75, 0.3125, 0.6875, 0.3438, 0.625, 0.3438, 0.6875, 0.3125, 0.6875, 0.3125, 0.625, 0.3438, 0.5625, 0.3438, 0.625, 0.3125, 0.625, 0.3125, 0.5625, 0.3438, 0.9375, 0.3281, 1.0, 0.3125, 0.9375, 0.3438, 0.875, 0.3438, 0.9375, 0.3125, 0.9375, 0.3125, 0.875, 0.3125, 0.5625, 0.3125, 0.625, 0.2812, 0.625, 0.2812, 0.5625, 0.3125, 0.9375, 0.2969, 1.0, 0.2812, 0.9375, 0.3125, 0.875, 0.3125, 0.9375, 0.2812, 0.9375, 0.2812, 0.875, 0.3125, 0.8125, 0.3125, 0.875, 0.2812, 0.875, 0.2812, 0.8125, 0.3125, 0.75, 0.3125, 0.8125, 0.2812, 0.8125, 0.2812, 0.75, 0.3125, 0.6875, 0.3125, 0.75, 0.2812, 0.75, 0.2812, 0.6875, 0.3125, 0.625, 0.3125, 0.6875, 0.2812, 0.6875, 0.2812, 0.625, 0.2812, 0.75, 0.2812, 0.8125, 0.25, 0.8125, 0.25, 0.75, 0.2812, 0.6875, 0.2812, 0.75, 0.25, 0.75, 0.25, 0.6875, 0.2812, 0.625, 0.2812, 0.6875, 0.25, 0.6875, 0.25, 0.625, 0.2812, 0.5625, 0.2812, 0.625, 0.25, 0.625, 0.25, 0.5625, 0.2812, 0.9375, 0.2656, 1.0, 0.25, 0.9375, 0.2812, 0.875, 0.2812, 0.9375, 0.25, 0.9375, 0.25, 0.875, 0.2812, 0.8125, 0.2812, 0.875, 0.25, 0.875, 0.25, 0.8125, 0.25, 0.9375, 0.2344, 1.0, 0.2188, 0.9375, 0.25, 0.875, 0.25, 0.9375, 0.2188, 0.9375, 0.2188, 0.875, 0.25, 0.8125, 0.25, 0.875, 0.2188, 0.875, 0.2188, 0.8125, 0.25, 0.75, 0.25, 0.8125, 0.2188, 0.8125, 0.2188, 0.75, 0.25, 0.6875, 0.25, 0.75, 0.2188, 0.75, 0.2188, 0.6875, 0.25, 0.625, 0.25, 0.6875, 0.2188, 0.6875, 0.2188, 0.625, 0.25, 0.5625, 0.25, 0.625, 0.2188, 0.625, 0.2188, 0.5625, 0.2188, 0.6875, 0.2188, 0.75, 0.1875, 0.75, 0.1875, 0.6875, 0.2188, 0.625, 0.2188, 0.6875, 0.1875, 0.6875, 0.1875, 0.625, 0.2188, 0.5625, 0.2188, 0.625, 0.1875, 0.625, 0.1875, 0.5625, 0.2187, 0.5, 0.2188, 0.5625, 0.1875, 0.5625, 0.1875, 0.5, 0.2188, 0.9375, 0.2031, 1.0, 0.1875, 0.9375, 0.2188, 0.875, 0.2188, 0.9375, 0.1875, 0.9375, 0.1875, 0.875, 0.2188, 0.8125, 0.2188, 0.875, 0.1875, 0.875, 0.1875, 0.8125, 0.2188, 0.75, 0.2188, 0.8125, 0.1875, 0.8125, 0.1875, 0.75, 0.1875, 0.9375, 0.1719, 1.0, 0.1563, 0.9375, 0.1875, 0.875, 0.1875, 0.9375, 0.1563, 0.9375, 0.1562, 0.875, 0.1875, 0.8125, 0.1875, 0.875, 0.1562, 0.875, 0.1562, 0.8125, 0.1875, 0.75, 0.1875, 0.8125, 0.1562, 0.8125, 0.1562, 0.75, 0.1875, 0.6875, 0.1875, 0.75, 0.1562, 0.75, 0.1562, 0.6875, 0.1875, 0.625, 0.1875, 0.6875, 0.1562, 0.6875, 0.1563, 0.625, 0.1875, 0.5625, 0.1875, 0.625, 0.1563, 0.625, 0.1562, 0.5625, 0.1562, 0.6875, 0.1562, 0.75, 0.125, 0.75, 0.125, 0.6875, 0.1563, 0.625, 0.1562, 0.6875, 0.125, 0.6875, 0.125, 0.625, 0.1562, 0.5625, 0.1563, 0.625, 0.125, 0.625, 0.125, 0.5625, 0.1563, 0.9375, 0.1406, 1.0, 0.125, 0.9375, 0.1562, 0.875, 0.1563, 0.9375, 0.125, 0.9375, 0.125, 0.875, 0.1562, 0.8125, 0.1562, 0.875, 0.125, 0.875, 0.125, 0.8125, 0.1562, 0.75, 0.1562, 0.8125, 0.125, 0.8125, 0.125, 0.75, 0.125, 0.875, 0.125, 0.9375, 0.09375, 0.9375, 0.09375, 0.875, 0.125, 0.8125, 0.125, 0.875, 0.09375, 0.875, 0.09375, 0.8125, 0.125, 0.75, 0.125, 0.8125, 0.09375, 0.8125, 0.09375, 0.75, 0.125, 0.6875, 0.125, 0.75, 0.09375, 0.75, 0.09375, 0.6875, 0.125, 0.625, 0.125, 0.6875, 0.09375, 0.6875, 0.09375, 0.625, 0.125, 0.5625, 0.125, 0.625, 0.09375, 0.625, 0.09375, 0.5625, 0.125, 0.5, 0.125, 0.5625, 0.09375, 0.5625, 0.09375, 0.5, 0.125, 0.9375, 0.1094, 1.0, 0.09375, 0.9375, 0.09375, 0.625, 0.09375, 0.6875, 0.0625, 0.6875, 0.0625, 0.625, 0.09375, 0.5625, 0.09375, 0.625, 0.0625, 0.625, 0.0625, 0.5625, 0.09375, 0.9375, 0.07812, 1.0, 0.0625, 0.9375, 0.09375, 0.875, 0.09375, 0.9375, 0.0625, 0.9375, 0.0625, 0.875, 0.09375, 0.8125, 0.09375, 0.875, 0.0625, 0.875, 0.0625, 0.8125, 0.09375, 0.75, 0.09375, 0.8125, 0.0625, 0.8125, 0.0625, 0.75, 0.09375, 0.6875, 0.09375, 0.75, 0.0625, 0.75, 0.0625, 0.6875, 0.0625, 0.875, 0.0625, 0.9375, 0.03125, 0.9375, 0.03125, 0.875, 0.0625, 0.8125, 0.0625, 0.875, 0.03125, 0.875, 0.03125, 0.8125, 0.0625, 0.75, 0.0625, 0.8125, 0.03125, 0.8125, 0.03125, 0.75, 0.0625, 0.6875, 0.0625, 0.75, 0.03125, 0.75, 0.03125, 0.6875, 0.0625, 0.625, 0.0625, 0.6875, 0.03125, 0.6875, 0.03125, 0.625, 0.0625, 0.5625, 0.0625, 0.625, 0.03125, 0.625, 0.03125, 0.5625, 0.0625, 0.9375, 0.04687, 1.0, 0.03125, 0.9375, 0.03125, 0.625, 0.03125, 0.6875, 0.0, 0.6875, 0.0, 0.625, 0.03125, 0.5625, 0.03125, 0.625, 0.0, 0.625, 0.0, 0.5625, 0.03125, 0.9375, 0.01562, 1.0, 0.0, 0.9375, 0.03125, 0.875, 0.03125, 0.9375, 0.0, 0.9375, 0.0, 0.875, 0.03125, 0.8125, 0.03125, 0.875, 0.0, 0.875, 0.0, 0.8125, 0.03125, 0.75, 0.03125, 0.8125, 0.0, 0.8125, 0.0, 0.75, 0.03125, 0.6875, 0.03125, 0.75, 0.0, 0.75, 0.0, 0.6875, 1.0, 0.8125, 1.0, 0.875, 0.9687, 0.875, 0.9687, 0.8125, 1.0, 0.75, 1.0, 0.8125, 0.9687, 0.8125, 0.9688, 0.75, 1.0, 0.6875, 1.0, 0.75, 0.9688, 0.75, 0.9687, 0.6875, 1.0, 0.625, 1.0, 0.6875, 0.9687, 0.6875, 0.9688, 0.625, 1.0, 0.5625, 1.0, 0.625, 0.9688, 0.625, 0.9687, 0.5625, 1.0, 0.9375, 0.9844, 1.0, 0.9688, 0.9375, 1.0, 0.875, 1.0, 0.9375, 0.9688, 0.9375, 0.9687, 0.875, 0.9687, 0.5625, 0.9688, 0.625, 0.9375, 0.625, 0.9375, 0.5625, 0.9687, 0.5, 0.9687, 0.5625, 0.9375, 0.5625, 0.9375, 0.5, 0.9688, 0.9375, 0.9531, 1.0, 0.9375, 0.9375, 0.9687, 0.875, 0.9688, 0.9375, 0.9375, 0.9375, 0.9375, 0.875, 0.9687, 0.8125, 0.9687, 0.875, 0.9375, 0.875, 0.9375, 0.8125, 0.9688, 0.75, 0.9687, 0.8125, 0.9375, 0.8125, 0.9375, 0.75, 0.9687, 0.6875, 0.9688, 0.75, 0.9375, 0.75, 0.9375, 0.6875, 0.9688, 0.625, 0.9687, 0.6875, 0.9375, 0.6875, 0.9375, 0.625, 0.9375, 0.75, 0.9375, 0.8125, 0.9062, 0.8125, 0.9062, 0.75, 0.9375, 0.6875, 0.9375, 0.75, 0.9062, 0.75, 0.9062, 0.6875, 0.9375, 0.625, 0.9375, 0.6875, 0.9062, 0.6875, 0.9062, 0.625, 0.9375, 0.5625, 0.9375, 0.625, 0.9062, 0.625, 0.9062, 0.5625, 0.9375, 0.9375, 0.9219, 1.0, 0.9062, 0.9375, 0.9375, 0.875, 0.9375, 0.9375, 0.9062, 0.9375, 0.9062, 0.875, 0.9375, 0.8125, 0.9375, 0.875, 0.9062, 0.875, 0.9062, 0.8125, 0.9062, 0.9375, 0.8906, 1.0, 0.875, 0.9375, 0.9062, 0.875, 0.9062, 0.9375, 0.875, 0.9375, 0.875, 0.875, 0.9062, 0.8125, 0.9062, 0.875, 0.875, 0.875, 0.875, 0.8125, 0.9062, 0.75, 0.9062, 0.8125, 0.875, 0.8125, 0.875, 0.75, 0.9062, 0.6875, 0.9062, 0.75, 0.875, 0.75, 0.875, 0.6875, 0.9062, 0.625, 0.9062, 0.6875, 0.875, 0.6875, 0.875, 0.625, 0.9062, 0.5625, 0.9062, 0.625, 0.875, 0.625, 0.875, 0.5625, 0.875, 0.75, 0.875, 0.8125, 0.8437, 0.8125, 0.8438, 0.75, 0.875, 0.6875, 0.875, 0.75, 0.8438, 0.75, 0.8437, 0.6875, 0.875, 0.625, 0.875, 0.6875, 0.8437, 0.6875, 0.8438, 0.625, 0.875, 0.5625, 0.875, 0.625, 0.8438, 0.625, 0.8437, 0.5625, 0.875, 0.5, 0.875, 0.5625, 0.8437, 0.5625, 0.8437, 0.5, 0.875, 0.9375, 0.8594, 1.0, 0.8438, 0.9375, 0.875, 0.875, 0.875, 0.9375, 0.8438, 0.9375, 0.8438, 0.875, 0.875, 0.8125, 0.875, 0.875, 0.8438, 0.875, 0.8437, 0.8125, 0.8437, 0.5, 0.8437, 0.5625, 0.8125, 0.5625, 0.8125, 0.5, 0.8438, 0.9375, 0.8281, 1.0, 0.8125, 0.9375, 0.8438, 0.875, 0.8438, 0.9375, 0.8125, 0.9375, 0.8125, 0.875, 0.8437, 0.8125, 0.8438, 0.875, 0.8125, 0.875, 0.8125, 0.8125, 0.8438, 0.75, 0.8437, 0.8125, 0.8125, 0.8125, 0.8125, 0.75, 0.8437, 0.6875, 0.8438, 0.75, 0.8125, 0.75, 0.8125, 0.6875, 0.8438, 0.625, 0.8437, 0.6875, 0.8125, 0.6875, 0.8125, 0.625, 0.8437, 0.5625, 0.8438, 0.625, 0.8125, 0.625, 0.8125, 0.5625, 0.8125, 0.6875, 0.8125, 0.75, 0.7812, 0.75, 0.7812, 0.6875, 0.8125, 0.625, 0.8125, 0.6875, 0.7812, 0.6875, 0.7812, 0.625, 0.8125, 0.5625, 0.8125, 0.625, 0.7812, 0.625, 0.7812, 0.5625, 0.8125, 0.9375, 0.7969, 1.0, 0.7812, 0.9375, 0.8125, 0.875, 0.8125, 0.9375, 0.7812, 0.9375, 0.7812, 0.875, 0.8125, 0.8125, 0.8125, 0.875, 0.7812, 0.875, 0.7812, 0.8125, 0.8125, 0.75, 0.8125, 0.8125, 0.7812, 0.8125, 0.7812, 0.75, 0.7812, 0.9375, 0.7656, 1.0, 0.75, 0.9375, 0.7812, 0.875, 0.7812, 0.9375, 0.75, 0.9375, 0.75, 0.875, 0.7812, 0.8125, 0.7812, 0.875, 0.75, 0.875, 0.75, 0.8125, 0.7812, 0.75, 0.7812, 0.8125, 0.75, 0.8125, 0.75, 0.75, 0.7812, 0.6875, 0.7812, 0.75, 0.75, 0.75, 0.75, 0.6875, 0.7812, 0.625, 0.7812, 0.6875, 0.75, 0.6875, 0.75, 0.625, 0.7812, 0.5625, 0.7812, 0.625, 0.75, 0.625, 0.75, 0.5625, 0.7344, 0.0, 0.75, 0.0625, 0.7188, 0.0625, 0.75, 0.375, 0.75, 0.4375, 0.7188, 0.4375, 0.7188, 0.375, 0.75, 0.3125, 0.75, 0.375, 0.7188, 0.375, 0.7188, 0.3125, 0.75, 0.25, 0.75, 0.3125, 0.7188, 0.3125, 0.7188, 0.25, 0.75, 0.1875, 0.75, 0.25, 0.7188, 0.25, 0.7188, 0.1875, 0.75, 0.125, 0.75, 0.1875, 0.7188, 0.1875, 0.7188, 0.125, 0.75, 0.0625, 0.75, 0.125, 0.7188, 0.125, 0.7188, 0.0625, 0.7188, 0.0625, 0.7188, 0.125, 0.6875, 0.125, 0.6875, 0.0625, 0.7031, 0.0, 0.7188, 0.0625, 0.6875, 0.0625, 0.7188, 0.375, 0.7188, 0.4375, 0.6875, 0.4375, 0.6875, 0.375, 0.7188, 0.3125, 0.7188, 0.375, 0.6875, 0.375, 0.6875, 0.3125, 0.7188, 0.25, 0.7188, 0.3125, 0.6875, 0.3125, 0.6875, 0.25, 0.7188, 0.1875, 0.7188, 0.25, 0.6875, 0.25, 0.6875, 0.1875, 0.7188, 0.125, 0.7188, 0.1875, 0.6875, 0.1875, 0.6875, 0.125, 0.6875, 0.3125, 0.6875, 0.375, 0.6562, 0.375, 0.6562, 0.3125, 0.6875, 0.25, 0.6875, 0.3125, 0.6562, 0.3125, 0.6562, 0.25, 0.6875, 0.1875, 0.6875, 0.25, 0.6562, 0.25, 0.6562, 0.1875, 0.6875, 0.125, 0.6875, 0.1875, 0.6562, 0.1875, 0.6562, 0.125, 0.6875, 0.0625, 0.6875, 0.125, 0.6562, 0.125, 0.6562, 0.0625, 0.6719, 0.0, 0.6875, 0.0625, 0.6562, 0.0625, 0.6875, 0.375, 0.6875, 0.4375, 0.6562, 0.4375, 0.6562, 0.375, 0.6562, 0.0625, 0.6562, 0.125, 0.625, 0.125, 0.625, 0.0625, 0.6406, 0.0, 0.6562, 0.0625, 0.625, 0.0625, 0.6562, 0.375, 0.6562, 0.4375, 0.625, 0.4375, 0.625, 0.375, 0.6562, 0.3125, 0.6562, 0.375, 0.625, 0.375, 0.625, 0.3125, 0.6562, 0.25, 0.6562, 0.3125, 0.625, 0.3125, 0.625, 0.25, 0.6562, 0.1875, 0.6562, 0.25, 0.625, 0.25, 0.625, 0.1875, 0.6562, 0.125, 0.6562, 0.1875, 0.625, 0.1875, 0.625, 0.125, 0.625, 0.25, 0.625, 0.3125, 0.5938, 0.3125, 0.5938, 0.25, 0.625, 0.1875, 0.625, 0.25, 0.5938, 0.25, 0.5938, 0.1875, 0.625, 0.125, 0.625, 0.1875, 0.5938, 0.1875, 0.5938, 0.125, 0.625, 0.0625, 0.625, 0.125, 0.5938, 0.125, 0.5938, 0.0625, 0.6094, 0.0, 0.625, 0.0625, 0.5938, 0.0625, 0.625, 0.375, 0.625, 0.4375, 0.5938, 0.4375, 0.5938, 0.375, 0.625, 0.3125, 0.625, 0.375, 0.5938, 0.375, 0.5938, 0.3125, 0.5781, 0.0, 0.5938, 0.0625, 0.5625, 0.0625, 0.5938, 0.375, 0.5938, 0.4375, 0.5625, 0.4375, 0.5625, 0.375, 0.5938, 0.3125, 0.5938, 0.375, 0.5625, 0.375, 0.5625, 0.3125, 0.5938, 0.25, 0.5938, 0.3125, 0.5625, 0.3125, 0.5625, 0.25, 0.5938, 0.1875, 0.5938, 0.25, 0.5625, 0.25, 0.5625, 0.1875, 0.5938, 0.125, 0.5938, 0.1875, 0.5625, 0.1875, 0.5625, 0.125, 0.5938, 0.0625, 0.5938, 0.125, 0.5625, 0.125, 0.5625, 0.0625, 0.5625, 0.25, 0.5625, 0.3125, 0.5312, 0.3125, 0.5312, 0.25, 0.5625, 0.1875, 0.5625, 0.25, 0.5312, 0.25, 0.5312, 0.1875, 0.5625, 0.125, 0.5625, 0.1875, 0.5312, 0.1875, 0.5312, 0.125, 0.5625, 0.0625, 0.5625, 0.125, 0.5312, 0.125, 0.5312, 0.0625, 0.5469, 0.0, 0.5625, 0.0625, 0.5312, 0.0625, 0.5625, 0.375, 0.5625, 0.4375, 0.5312, 0.4375, 0.5312, 0.375, 0.5625, 0.3125, 0.5625, 0.375, 0.5312, 0.375, 0.5312, 0.3125, 0.5156, 0.0, 0.5312, 0.0625, 0.5, 0.0625, 0.5312, 0.375, 0.5312, 0.4375, 0.5, 0.4375, 0.5, 0.375, 0.5312, 0.3125, 0.5312, 0.375, 0.5, 0.375, 0.5, 0.3125, 0.5312, 0.25, 0.5312, 0.3125, 0.5, 0.3125, 0.5, 0.25, 0.5312, 0.1875, 0.5312, 0.25, 0.5, 0.25, 0.5, 0.1875, 0.5312, 0.125, 0.5312, 0.1875, 0.5, 0.1875, 0.5, 0.125, 0.5312, 0.0625, 0.5312, 0.125, 0.5, 0.125, 0.5, 0.0625, 0.5, 0.1875, 0.5, 0.25, 0.4688, 0.25, 0.4688, 0.1875, 0.5, 0.125, 0.5, 0.1875, 0.4688, 0.1875, 0.4688, 0.125, 0.5, 0.0625, 0.5, 0.125, 0.4688, 0.125, 0.4688, 0.0625, 0.4844, 0.0, 0.5, 0.0625, 0.4688, 0.0625, 0.5, 0.375, 0.5, 0.4375, 0.4688, 0.4375, 0.4688, 0.375, 0.5, 0.3125, 0.5, 0.375, 0.4688, 0.375, 0.4687, 0.3125, 0.5, 0.25, 0.5, 0.3125, 0.4687, 0.3125, 0.4688, 0.25, 0.4688, 0.375, 0.4688, 0.4375, 0.4375, 0.4375, 0.4375, 0.375, 0.4687, 0.3125, 0.4688, 0.375, 0.4375, 0.375, 0.4375, 0.3125, 0.4688, 0.25, 0.4687, 0.3125, 0.4375, 0.3125, 0.4375, 0.25, 0.4688, 0.1875, 0.4688, 0.25, 0.4375, 0.25, 0.4375, 0.1875, 0.4688, 0.125, 0.4688, 0.1875, 0.4375, 0.1875, 0.4375, 0.125, 0.4688, 0.0625, 0.4688, 0.125, 0.4375, 0.125, 0.4375, 0.0625, 0.4531, 0.0, 0.4688, 0.0625, 0.4375, 0.0625, 0.4375, 0.125, 0.4375, 0.1875, 0.4062, 0.1875, 0.4062, 0.125, 0.4375, 0.0625, 0.4375, 0.125, 0.4062, 0.125, 0.4062, 0.0625, 0.4219, 0.0, 0.4375, 0.0625, 0.4062, 0.0625, 0.4375, 0.375, 0.4375, 0.4375, 0.4062, 0.4375, 0.4062, 0.375, 0.4375, 0.3125, 0.4375, 0.375, 0.4062, 0.375, 0.4062, 0.3125, 0.4375, 0.25, 0.4375, 0.3125, 0.4062, 0.3125, 0.4062, 0.25, 0.4375, 0.1875, 0.4375, 0.25, 0.4062, 0.25, 0.4062, 0.1875, 0.4062, 0.375, 0.4062, 0.4375, 0.375, 0.4375, 0.375, 0.375, 0.4062, 0.3125, 0.4062, 0.375, 0.375, 0.375, 0.375, 0.3125, 0.4062, 0.25, 0.4062, 0.3125, 0.375, 0.3125, 0.375, 0.25, 0.4062, 0.1875, 0.4062, 0.25, 0.375, 0.25, 0.375, 0.1875, 0.4062, 0.125, 0.4062, 0.1875, 0.375, 0.1875, 0.375, 0.125, 0.4062, 0.0625, 0.4062, 0.125, 0.375, 0.125, 0.375, 0.0625, 0.3906, 0.0, 0.4062, 0.0625, 0.375, 0.0625, 0.375, 0.125, 0.375, 0.1875, 0.3438, 0.1875, 0.3438, 0.125, 0.375, 0.0625, 0.375, 0.125, 0.3438, 0.125, 0.3438, 0.0625, 0.3594, 0.0, 0.375, 0.0625, 0.3438, 0.0625, 0.375, 0.4375, 0.375, 0.5, 0.3437, 0.5, 0.3438, 0.4375, 0.375, 0.375, 0.375, 0.4375, 0.3438, 0.4375, 0.3438, 0.375, 0.375, 0.3125, 0.375, 0.375, 0.3438, 0.375, 0.3438, 0.3125, 0.375, 0.25, 0.375, 0.3125, 0.3438, 0.3125, 0.3438, 0.25, 0.375, 0.1875, 0.375, 0.25, 0.3438, 0.25, 0.3438, 0.1875, 0.3438, 0.3125, 0.3438, 0.375, 0.3125, 0.375, 0.3125, 0.3125, 0.3438, 0.25, 0.3438, 0.3125, 0.3125, 0.3125, 0.3125, 0.25, 0.3438, 0.1875, 0.3438, 0.25, 0.3125, 0.25, 0.3125, 0.1875, 0.3438, 0.125, 0.3438, 0.1875, 0.3125, 0.1875, 0.3125, 0.125, 0.3438, 0.0625, 0.3438, 0.125, 0.3125, 0.125, 0.3125, 0.0625, 0.3281, 0.0, 0.3438, 0.0625, 0.3125, 0.0625, 0.3438, 0.375, 0.3438, 0.4375, 0.3125, 0.4375, 0.3125, 0.375, 0.3125, 0.0625, 0.3125, 0.125, 0.2812, 0.125, 0.2812, 0.0625, 0.2969, 0.0, 0.3125, 0.0625, 0.2812, 0.0625, 0.3125, 0.375, 0.3125, 0.4375, 0.2812, 0.4375, 0.2812, 0.375, 0.3125, 0.3125, 0.3125, 0.375, 0.2812, 0.375, 0.2812, 0.3125, 0.3125, 0.25, 0.3125, 0.3125, 0.2812, 0.3125, 0.2812, 0.25, 0.3125, 0.1875, 0.3125, 0.25, 0.2812, 0.25, 0.2812, 0.1875, 0.3125, 0.125, 0.3125, 0.1875, 0.2812, 0.1875, 0.2812, 0.125, 0.2812, 0.3125, 0.2812, 0.375, 0.25, 0.375, 0.25, 0.3125, 0.2812, 0.25, 0.2812, 0.3125, 0.25, 0.3125, 0.25, 0.25, 0.2812, 0.1875, 0.2812, 0.25, 0.25, 0.25, 0.25, 0.1875, 0.2812, 0.125, 0.2812, 0.1875, 0.25, 0.1875, 0.25, 0.125, 0.2812, 0.0625, 0.2812, 0.125, 0.25, 0.125, 0.25, 0.0625, 0.2656, 0.0, 0.2812, 0.0625, 0.25, 0.0625, 0.2812, 0.375, 0.2812, 0.4375, 0.25, 0.4375, 0.25, 0.375, 0.25, 0.0625, 0.25, 0.125, 0.2188, 0.125, 0.2188, 0.0625, 0.2344, 0.0, 0.25, 0.0625, 0.2188, 0.0625, 0.25, 0.375, 0.25, 0.4375, 0.2188, 0.4375, 0.2188, 0.375, 0.25, 0.3125, 0.25, 0.375, 0.2188, 0.375, 0.2188, 0.3125, 0.25, 0.25, 0.25, 0.3125, 0.2188, 0.3125, 0.2188, 0.25, 0.25, 0.1875, 0.25, 0.25, 0.2188, 0.25, 0.2188, 0.1875, 0.25, 0.125, 0.25, 0.1875, 0.2188, 0.1875, 0.2188, 0.125, 0.2188, 0.25, 0.2188, 0.3125, 0.1875, 0.3125, 0.1875, 0.25, 0.2188, 0.1875, 0.2188, 0.25, 0.1875, 0.25, 0.1875, 0.1875, 0.2188, 0.125, 0.2188, 0.1875, 0.1875, 0.1875, 0.1875, 0.125, 0.2188, 0.0625, 0.2188, 0.125, 0.1875, 0.125, 0.1875, 0.0625, 0.2031, 0.0, 0.2188, 0.0625, 0.1875, 0.0625, 0.2188, 0.4375, 0.2187, 0.5, 0.1875, 0.5, 0.1875, 0.4375, 0.2188, 0.375, 0.2188, 0.4375, 0.1875, 0.4375, 0.1875, 0.375, 0.2188, 0.3125, 0.2188, 0.375, 0.1875, 0.375, 0.1875, 0.3125, 0.1719, 0.0, 0.1875, 0.0625, 0.1563, 0.0625, 0.1875, 0.375, 0.1875, 0.4375, 0.1562, 0.4375, 0.1563, 0.375, 0.1875, 0.3125, 0.1875, 0.375, 0.1563, 0.375, 0.1562, 0.3125, 0.1875, 0.25, 0.1875, 0.3125, 0.1562, 0.3125, 0.1562, 0.25, 0.1875, 0.1875, 0.1875, 0.25, 0.1562, 0.25, 0.1562, 0.1875, 0.1875, 0.125, 0.1875, 0.1875, 0.1562, 0.1875, 0.1562, 0.125, 0.1875, 0.0625, 0.1875, 0.125, 0.1562, 0.125, 0.1563, 0.0625, 0.1562, 0.1875, 0.1562, 0.25, 0.125, 0.25, 0.125, 0.1875, 0.1562, 0.125, 0.1562, 0.1875, 0.125, 0.1875, 0.125, 0.125, 0.1563, 0.0625, 0.1562, 0.125, 0.125, 0.125, 0.125, 0.0625, 0.1406, 0.0, 0.1563, 0.0625, 0.125, 0.0625, 0.1563, 0.375, 0.1562, 0.4375, 0.125, 0.4375, 0.125, 0.375, 0.1562, 0.3125, 0.1563, 0.375, 0.125, 0.375, 0.125, 0.3125, 0.1562, 0.25, 0.1562, 0.3125, 0.125, 0.3125, 0.125, 0.25, 0.125, 0.375, 0.125, 0.4375, 0.09375, 0.4375, 0.09375, 0.375, 0.125, 0.3125, 0.125, 0.375, 0.09375, 0.375, 0.09375, 0.3125, 0.125, 0.25, 0.125, 0.3125, 0.09375, 0.3125, 0.09375, 0.25, 0.125, 0.1875, 0.125, 0.25, 0.09375, 0.25, 0.09375, 0.1875, 0.125, 0.125, 0.125, 0.1875, 0.09375, 0.1875, 0.09375, 0.125, 0.125, 0.0625, 0.125, 0.125, 0.09375, 0.125, 0.09375, 0.0625, 0.1094, 0.0, 0.125, 0.0625, 0.09375, 0.0625, 0.09375, 0.1875, 0.09375, 0.25, 0.0625, 0.25, 0.0625, 0.1875, 0.09375, 0.125, 0.09375, 0.1875, 0.0625, 0.1875, 0.0625, 0.125, 0.09375, 0.0625, 0.09375, 0.125, 0.0625, 0.125, 0.0625, 0.0625, 0.07812, 0.0, 0.09375, 0.0625, 0.0625, 0.0625, 0.09375, 0.375, 0.09375, 0.4375, 0.0625, 0.4375, 0.0625, 0.375, 0.09375, 0.3125, 0.09375, 0.375, 0.0625, 0.375, 0.0625, 0.3125, 0.09375, 0.25, 0.09375, 0.3125, 0.0625, 0.3125, 0.0625, 0.25, 0.0625, 0.375, 0.0625, 0.4375, 0.03125, 0.4375, 0.03125, 0.375, 0.0625, 0.3125, 0.0625, 0.375, 0.03125, 0.375, 0.03125, 0.3125, 0.0625, 0.25, 0.0625, 0.3125, 0.03125, 0.3125, 0.03125, 0.25, 0.0625, 0.1875, 0.0625, 0.25, 0.03125, 0.25, 0.03125, 0.1875, 0.0625, 0.125, 0.0625, 0.1875, 0.03125, 0.1875, 0.03125, 0.125, 0.0625, 0.0625, 0.0625, 0.125, 0.03125, 0.125, 0.03125, 0.0625, 0.04687, 0.0, 0.0625, 0.0625, 0.03125, 0.0625, 0.03125, 0.125, 0.03125, 0.1875, 0.0, 0.1875, 0.0, 0.125, 0.03125, 0.0625, 0.03125, 0.125, 0.0, 0.125, 0.0, 0.0625, 0.01562, 0.0, 0.03125, 0.0625, 0.0, 0.0625, 0.03125, 0.375, 0.03125, 0.4375, 0.0, 0.4375, 0.0, 0.375, 0.03125, 0.3125, 0.03125, 0.375, 0.0, 0.375, 0.0, 0.3125, 0.03125, 0.25, 0.03125, 0.3125, 0.0, 0.3125, 0.0, 0.25, 0.03125, 0.1875, 0.03125, 0.25, 0.0, 0.25, 0.0, 0.1875, 1.0, 0.375, 1.0, 0.4375, 0.9687, 0.4375, 0.9688, 0.375, 1.0, 0.3125, 1.0, 0.375, 0.9688, 0.375, 0.9687, 0.3125, 1.0, 0.25, 1.0, 0.3125, 0.9687, 0.3125, 0.9688, 0.25, 1.0, 0.1875, 1.0, 0.25, 0.9688, 0.25, 0.9687, 0.1875, 1.0, 0.125, 1.0, 0.1875, 0.9687, 0.1875, 0.9687, 0.125, 1.0, 0.0625, 1.0, 0.125, 0.9687, 0.125, 0.9688, 0.0625, 0.9844, 0.0, 1.0, 0.0625, 0.9688, 0.0625, 0.9687, 0.125, 0.9687, 0.1875, 0.9375, 0.1875, 0.9375, 0.125, 0.9688, 0.0625, 0.9687, 0.125, 0.9375, 0.125, 0.9375, 0.0625, 0.9531, 0.0, 0.9688, 0.0625, 0.9375, 0.0625, 0.9687, 0.4375, 0.9687, 0.5, 0.9375, 0.5, 0.9375, 0.4375, 0.9688, 0.375, 0.9687, 0.4375, 0.9375, 0.4375, 0.9375, 0.375, 0.9687, 0.3125, 0.9688, 0.375, 0.9375, 0.375, 0.9375, 0.3125, 0.9688, 0.25, 0.9687, 0.3125, 0.9375, 0.3125, 0.9375, 0.25, 0.9687, 0.1875, 0.9688, 0.25, 0.9375, 0.25, 0.9375, 0.1875, 0.9375, 0.3125, 0.9375, 0.375, 0.9062, 0.375, 0.9062, 0.3125, 0.9375, 0.25, 0.9375, 0.3125, 0.9062, 0.3125, 0.9062, 0.25, 0.9375, 0.1875, 0.9375, 0.25, 0.9062, 0.25, 0.9062, 0.1875, 0.9375, 0.125, 0.9375, 0.1875, 0.9062, 0.1875, 0.9062, 0.125, 0.9375, 0.0625, 0.9375, 0.125, 0.9062, 0.125, 0.9062, 0.0625, 0.9219, 0.0, 0.9375, 0.0625, 0.9062, 0.0625, 0.9375, 0.4375, 0.9375, 0.5, 0.9062, 0.5, 0.9062, 0.4375, 0.9375, 0.375, 0.9375, 0.4375, 0.9062, 0.4375, 0.9062, 0.375, 0.9062, 0.0625, 0.9062, 0.125, 0.875, 0.125, 0.875, 0.0625, 0.8906, 0.0, 0.9062, 0.0625, 0.875, 0.0625, 0.9062, 0.375, 0.9062, 0.4375, 0.875, 0.4375, 0.875, 0.375, 0.9062, 0.3125, 0.9062, 0.375, 0.875, 0.375, 0.875, 0.3125, 0.9062, 0.25, 0.9062, 0.3125, 0.875, 0.3125, 0.875, 0.25, 0.9062, 0.1875, 0.9062, 0.25, 0.875, 0.25, 0.875, 0.1875, 0.9062, 0.125, 0.9062, 0.1875, 0.875, 0.1875, 0.875, 0.125, 0.875, 0.25, 0.875, 0.3125, 0.8437, 0.3125, 0.8438, 0.25, 0.875, 0.1875, 0.875, 0.25, 0.8438, 0.25, 0.8437, 0.1875, 0.875, 0.125, 0.875, 0.1875, 0.8437, 0.1875, 0.8438, 0.125, 0.875, 0.0625, 0.875, 0.125, 0.8438, 0.125, 0.8438, 0.0625, 0.8594, 0.0, 0.875, 0.0625, 0.8438, 0.0625, 0.875, 0.375, 0.875, 0.4375, 0.8437, 0.4375, 0.8438, 0.375, 0.875, 0.3125, 0.875, 0.375, 0.8438, 0.375, 0.8437, 0.3125, 0.8281, 0.0, 0.8438, 0.0625, 0.8125, 0.0625, 0.8438, 0.375, 0.8437, 0.4375, 0.8125, 0.4375, 0.8125, 0.375, 0.8437, 0.3125, 0.8438, 0.375, 0.8125, 0.375, 0.8125, 0.3125, 0.8438, 0.25, 0.8437, 0.3125, 0.8125, 0.3125, 0.8125, 0.25, 0.8437, 0.1875, 0.8438, 0.25, 0.8125, 0.25, 0.8125, 0.1875, 0.8438, 0.125, 0.8437, 0.1875, 0.8125, 0.1875, 0.8125, 0.125, 0.8438, 0.0625, 0.8438, 0.125, 0.8125, 0.125, 0.8125, 0.0625, 0.8125, 0.25, 0.8125, 0.3125, 0.7812, 0.3125, 0.7812, 0.25, 0.8125, 0.1875, 0.8125, 0.25, 0.7812, 0.25, 0.7812, 0.1875, 0.8125, 0.125, 0.8125, 0.1875, 0.7812, 0.1875, 0.7812, 0.125, 0.8125, 0.0625, 0.8125, 0.125, 0.7812, 0.125, 0.7812, 0.0625, 0.7969, 0.0, 0.8125, 0.0625, 0.7812, 0.0625, 0.8125, 0.375, 0.8125, 0.4375, 0.7812, 0.4375, 0.7812, 0.375, 0.8125, 0.3125, 0.8125, 0.375, 0.7812, 0.375, 0.7812, 0.3125, 0.7656, 0.0, 0.7812, 0.0625, 0.75, 0.0625, 0.2187, 0.5, 0.0, 0.0, 0.0, 0.0, 0.1875, 0.5, 0.7812, 0.375, 0.7812, 0.4375, 0.75, 0.4375, 0.75, 0.375, 0.7812, 0.3125, 0.7812, 0.375, 0.75, 0.375, 0.75, 0.3125, 0.7812, 0.25, 0.7812, 0.3125, 0.75, 0.3125, 0.75, 0.25, 0.7812, 0.1875, 0.7812, 0.25, 0.75, 0.25, 0.75, 0.1875, 0.7812, 0.125, 0.7812, 0.1875, 0.75, 0.1875, 0.75, 0.125, 0.7812, 0.0625, 0.7812, 0.125, 0.75, 0.125, 0.75, 0.0625, 0.0, 0.0, 0.9688, 1.0, 0.0, 0.0, 0.0, 0.0, 0.0, 0.0, 0.0, 0.0, 0.0, 0.0, 0.0, 0.0, 0.09375, 0.5, 0.0625, 0.5, 0.8125, 0.4375, 0.8437, 0.4375, 0.4688, 0.4375, 0.5, 0.4375, 0.0, 0.0, 0.4687, 0.5, 0.0, 0.0, 0.0, 0.0, 0.5625, 1.0, 0.5625, 0.5, 0.9375, 0.5625, 0.9062, 0.5625, 0.0, 0.0, 0.9375, 0.5, 0.6562, 0.5, 0.6562, 0.5625, 0.0, 0.0, 0.875, 1.0, 0.6875, 0.5, 0.0, 0.0, 0.6562, 1.0, 0.6562, 0.5, 0.0, 0.0, 0.0, 0.0, 0.0, 0.0, 0.0, 0.0, 0.8438, 1.0, 0.5938, 0.5625, 0.5625, 0.5625, 0.5625, 0.5, 0.3125, 0.4375, 0.3438, 0.4375, 0.0, 0.0, 0.5625, 0.5, 0.125, 0.4375, 0.1562, 0.4375, 0.4062, 0.5, 0.375, 0.5, 0.0, 0.0, 0.5625, 1.0, 0.0, 0.0, 0.0, 0.0, 0.25, 0.5625, 0.5, 1.0, 0.0, 0.0, 0.2812, 0.5625, 0.8438, 1.0, 0.0, 0.0, 0.0, 0.0, 0.8438, 0.5, 0.375, 0.4375, 0.4062, 0.4375, 0.0, 0.0, 0.375, 0.5, 0.7188, 0.4375, 0.9688, 0.5, 0.6875, 0.5, 0.6875, 0.4375, 0.1562, 0.5625, 0.4062, 1.0, 0.0, 0.0, 0.1875, 0.5625, 0.6875, 0.4375, 0.6875, 0.5, 0.9062, 0.5, 0.6562, 0.4375, 0.4062, 0.5, 0.4062, 1.0, 0.0, 0.0, 0.375, 0.5, 0.0, 0.0, 0.4375, 0.4375, 0.4688, 0.4375, 0.4687, 0.5, 0.8125, 0.5, 0.8125, 0.5625, 0.0, 0.0, 0.03125, 1.0, 0.0, 0.0, 0.0, 0.0, 0.7188, 0.4375, 0.75, 0.4375, 0.0, 0.0, 0.8125, 0.5, 0.0625, 0.5, 0.09375, 0.5, 0.3125, 0.5625, 0.5625, 1.0, 0.0, 0.0, 0.3438, 0.5625, 0.375, 0.5, 0.0, 0.0, 0.0, 0.0, 0.3437, 0.5, 0.0625, 0.4375, 0.09375, 0.4375, 0.3438, 0.5, 0.3125, 0.5, 0.625, 0.5625, 0.5938, 0.5625, 0.8438, 1.0, 0.875, 1.0, 0.0, 0.0, 0.8437, 0.5, 0.09375, 0.5, 0.125, 0.5, 0.03125, 0.5625, 0.2812, 1.0, 0.0, 0.0, 0.0625, 0.5625, 0.0, 0.0, 0.75, 1.0, 0.0, 0.0, 0.0, 0.0, 0.7812, 0.4375, 0.03125, 0.5, 0.75, 0.5, 0.75, 0.4375, 0.4062, 0.5625, 0.6562, 1.0, 0.0, 0.0, 0.4375, 0.5625, 0.5312, 0.4375, 0.7812, 0.5, 0.0, 0.0, 0.5, 0.4375, 0.0, 0.0, 0.875, 1.0, 0.875, 0.5, 0.9062, 0.5, 0.6562, 0.4375, 0.9062, 0.5, 0.875, 0.5, 0.625, 0.4375, 0.9688, 1.0, 0.9375, 1.0, 0.0, 0.0, 0.9688, 0.5, 0.5, 0.5, 0.25, 0.4375, 0.2812, 0.4375, 0.2812, 0.5, 0.7812, 0.5625, 0.75, 0.5625, 0.0, 0.0, 0.03125, 1.0, 0.5312, 0.5625, 0.5, 0.5625, 0.75, 1.0, 0.5312, 0.5, 0.25, 1.0, 0.0, 0.0, 0.0, 0.0, 0.25, 0.5, 0.625, 0.4375, 0.875, 0.5, 0.8438, 0.5, 0.5938, 0.4375, 0.03125, 1.0, 0.0, 0.0, 0.0, 0.0, 0.03125, 0.5, 0.2188, 0.4375, 0.25, 0.4375, 0.0, 0.0, 0.2187, 0.5, 0.5938, 0.4375, 0.8438, 0.5, 0.0, 0.0, 0.5625, 0.4375, 0.7188, 0.5625, 0.6875, 0.5625, 0.9375, 1.0, 0.9688, 1.0, 0.0, 0.0, 0.0, 0.0, 0.5, 1.0, 0.5, 0.5, 0.2812, 0.5625, 0.2812, 0.5, 0.5625, 1.0, 0.3125, 0.5625, 0.0, 0.0, 0.9375, 0.5, 0.9375, 0.5, 0.9687, 0.5, 0.125, 0.5625, 0.125, 0.5, 0.4062, 1.0, 0.1562, 0.5625, 0.2188, 0.5625, 0.2187, 0.5, 0.5, 1.0, 0.25, 0.5625, 0.0, 0.0, 0.0, 0.0, 0.0, 0.0, 0.0, 0.0, 0.2812, 0.4375, 0.3125, 0.4375, 0.0, 0.0, 0.2812, 0.5, 0.0, 0.0, 0.6562, 1.0, 0.0, 0.0, 0.0, 0.0, 0.4062, 0.5, 0.1562, 0.4375, 0.1875, 0.4375, 0.1875, 0.5, 0.3438, 0.5625, 0.0, 0.0, 0.0, 0.0, 0.375, 0.5625, 0.0, 0.0, 0.75, 1.0, 0.75, 0.5, 0.7812, 0.5, 0.0, 0.0, 0.0, 0.5625, 0.9687, 0.5625, 0.9687, 0.5, 0.3438, 0.5, 0.0, 0.0, 0.3125, 1.0, 0.3125, 0.5, 0.0625, 0.5625, 0.0, 0.0, 0.09375, 0.5, 0.09375, 0.5625, 0.6875, 0.5625, 0.6562, 0.5625, 0.0, 0.0, 0.0, 0.0, 0.375, 0.5, 0.0, 0.0, 0.0, 0.0, 0.3438, 0.5, 0.0, 0.0, 0.5312, 0.5, 0.0, 0.0, 0.0, 0.0, 0.6562, 0.5, 0.4062, 0.4375, 0.4375, 0.4375, 0.0, 0.0, 0.25, 1.0, 0.2812, 1.0, 0.03125, 0.5625, 0.0, 0.5625, 0.75, 0.5, 0.75, 0.5625, 0.0, 0.0, 0.9688, 1.0, 0.4688, 0.5625, 0.4687, 0.5, 0.75, 1.0, 0.5, 0.5625, 0.0, 0.0, 0.0, 0.0, 0.25, 1.0, 0.25, 0.5, 0.5625, 0.4375, 0.0, 0.0, 0.0, 0.0, 0.5312, 0.4375, 0.375, 0.5625, 0.375, 0.5, 0.6562, 1.0, 0.4062, 0.5625, 0.0, 0.0, 0.03125, 1.0, 0.03125, 0.5, 0.0625, 0.5, 0.25, 0.5, 0.0, 0.4375, 0.03125, 0.4375, 0.03125, 0.5, 0.875, 0.4375, 0.125, 0.5, 0.0, 0.0, 0.8437, 0.4375, 0.0, 0.0, 0.0, 0.0, 0.9062, 0.5, 0.9375, 0.5, 0.3438, 0.5, 0.09375, 0.4375, 0.0, 0.0, 0.375, 0.5, 0.0, 0.0, 0.0, 0.0, 0.4062, 1.0, 0.4062, 0.5, 0.0625, 0.5, 0.03125, 0.5, 0.7812, 0.4375, 0.8125, 0.4375, 0.0, 0.0, 0.3125, 1.0, 0.0, 0.0, 0.0, 0.0, 0.0, 0.0, 0.9062, 0.5625, 0.875, 0.5625, 0.875, 0.5, 0.0, 0.0, 0.5, 1.0, 0.0, 0.0, 0.0, 0.0, 0.25, 0.5, 0.0, 0.0, 0.9687, 0.4375, 0.0, 0.4375, 0.0, 0.0, 0.0, 0.0, 0.875, 0.4375, 0.9062, 0.4375, 0.03125, 0.4375, 0.0625, 0.4375, 0.0, 0.0, 0.03125, 0.5])
me_cylinder_001.update()

# ---- objects
ob_cylinder = bpy.data.objects.new('Cylinder', me_cylinder_001)

# ---- transforms, parenting, visibility, modifiers, constraints
ob_cylinder.location = (0.0, 0.0, 0.64)
ob_cylinder.scale = (0.24, 0.24, 0.4)

# ---- collection membership
col_collection.objects.link(ob_cylinder)

# ---- scene / render settings (as saved in the file)
scene.frame_start = 1; scene.frame_end = 250; scene.frame_set(1)
scene.render.engine = 'BLENDER_EEVEE_NEXT'
scene.cycles.sampling_pattern = 'TABULATED_SOBOL'
scene.view_settings.view_transform = 'Filmic'
bpy.context.view_layer.update()

# ---- added for rendering (the .blend has no active camera and no usable light): camera, sun
cam_auto = bpy.data.cameras.new('AutoCamera')
cam_auto.lens = 50.0
cam_auto.sensor_width = 36.0
cam_auto.clip_end = 1000.0
ob_auto_camera = bpy.data.objects.new('AutoCamera', cam_auto)
scene.collection.objects.link(ob_auto_camera)
ob_auto_camera.location = (1.34052, -1.60863, 1.71242)
ob_auto_camera.rotation_euler = (1.09748, -7.21219e-08, 0.694738)
scene.camera = ob_auto_camera
light_auto_sun = bpy.data.lights.new('AutoSun', 'SUN')
light_auto_sun.energy = 3.0
light_auto_sun.angle = 0.0523599
ob_auto_sun = bpy.data.objects.new('AutoSun', light_auto_sun)
scene.collection.objects.link(ob_auto_sun)
ob_auto_sun.rotation_euler = (0.872665, 0.174533, 0.523599)
bpy.context.view_layer.update()

